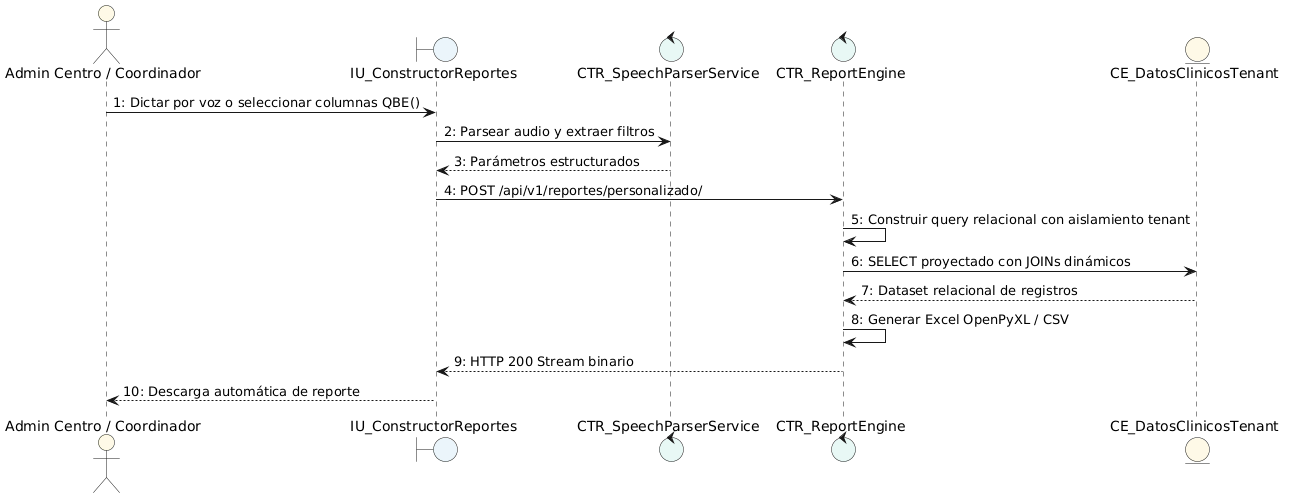

The diagram above was rendered by PlantUML. Its source (embedded in the PNG):
@startuml
skinparam shadowing false
skinparam roundcorner 8
skinparam defaultFontName Arial
actor "Admin Centro / Coordinador" as act #LightYellow
boundary "IU_ConstructorReportes" as iu #EBF5FB
control "CTR_SpeechParserService" as voice #E8F8F5
control "CTR_ReportEngine" as ctr #E8F8F5
entity "CE_DatosClinicosTenant" as ce #FEF9E7

act -> iu : 1: Dictar por voz o seleccionar columnas QBE()
iu -> voice : 2: Parsear audio y extraer filtros
voice --> iu : 3: Parámetros estructurados
iu -> ctr : 4: POST /api/v1/reportes/personalizado/
ctr -> ctr : 5: Construir query relacional con aislamiento tenant
ctr -> ce : 6: SELECT proyectado con JOINs dinámicos
ce --> ctr : 7: Dataset relacional de registros
ctr -> ctr : 8: Generar Excel OpenPyXL / CSV
ctr --> iu : 9: HTTP 200 Stream binario
iu --> act : 10: Descarga automática de reporte
@enduml